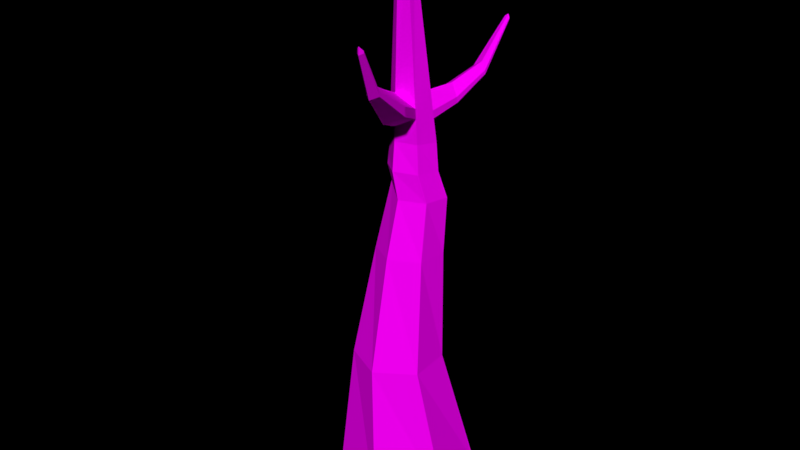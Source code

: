 # Source: Tree_Autumn_3_.blend  (saved by Blender 2.79.0; exported with 4.5.12 LTS)
import bpy
from mathutils import Matrix  # noqa: F401  (used for matrix-valued properties, if any)

bpy.ops.wm.read_factory_settings(use_empty=True)
scene = bpy.context.scene
scene.name = 'Scene'

# ---- collections
col_collection_1 = bpy.data.collections.new('Collection 1'); scene.collection.children.link(col_collection_1)

# ---- images (referenced by path relative to the original .blend; pixels are not part of the script)
import os
ASSET_DIR = os.environ.get("B2B_ASSET_DIR", "")  # directory of the original .blend (textures are referenced by path, not embedded)
HERE = os.path.dirname(os.path.abspath(__file__))  # packed textures are extracted next to this script under _unpacked/

def load_image(name, relpath, width, height, colorspace="sRGB"):
    """Load a texture the original file referenced (path relative to the .blend, or extracted next to this script)."""
    p = next((c for c in (os.path.join(HERE, relpath), os.path.join(ASSET_DIR, relpath)) if relpath and os.path.exists(c)), "")
    if p:
        img = bpy.data.images.load(p, check_existing=True)
        img.name = name
    else:  # same state as the original file: an image datablock whose file is absent (Cycles renders it pink)
        img = bpy.data.images.new(name, width, height)
        img.source = "FILE"
        img.filepath = "//" + (relpath or name)
    img.colorspace_settings.name = colorspace
    return img
img_colors_png_028 = load_image('colors.png.028', 'Textures/colors.png', 1024, 1024, 'sRGB')

# ---- materials (node trees are filled in below, after node groups)
mat_tree_005 = bpy.data.materials.new('Tree.005')
mat_tree_005.alpha_threshold = 0.0
mat_tree_005.roughness = 0.5

# ---- material node trees
mat_tree_005.use_nodes = True; mat_tree_005.node_tree.nodes.clear()
_N = mat_tree_005.node_tree.nodes; _L = mat_tree_005.node_tree.links
n0 = _N.new('ShaderNodeOutputMaterial'); n0.name = 'Material Output'; n0.location = (300, 300)
n1 = _N.new('ShaderNodeBsdfDiffuse'); n1.name = 'Diffuse BSDF'; n1.location = (10, 300)
n2 = _N.new('ShaderNodeTexImage'); n2.name = 'Image Texture'; n2.location = (-218, 308)
n2.width = 140
n2.image = img_colors_png_028
_L.new(n1.outputs[0], n0.inputs[0])
_L.new(n2.outputs[0], n1.inputs[0])
n0.is_active_output = True

# ---- world
world_world = bpy.data.worlds.new('World'); scene.world = world_world
world_world.color = (0.0, 0.0, 0.0)
world_world.use_sun_shadow = False
world_world.sun_shadow_jitter_overblur = 0.0
world_world.cycles.sampling_method = 'MANUAL'

# ---- meshes
me_circle_1220 = bpy.data.meshes.new('Circle.1220')
me_circle_1220.from_pydata([(0.0, 1.0, 0.0), (-0.866, 0.5, 0.0), (-0.866, -0.5, 0.0), (8.941e-08, -1.0, 0.0), (0.866, -0.5, 0.0), (0.866, 0.5, 0.0), (-0.007166, 0.437, 2.06), (-0.5755, 0.1827, 2.065), (-0.6394, -0.4366, 2.077), (-0.1349, -0.8015, 2.084), (0.4334, -0.5472, 2.079), (0.4973, 0.07203, 2.067), (0.1272, 0.4156, 4.991), (-0.1838, 0.3781, 5.196), (-0.336, 0.05687, 4.978), (-0.1315, -0.1627, 5.272), (0.1838, -0.1328, 5.268), (0.3153, 0.1526, 5.228), (0.1319, -0.215, 7.938), (0.02844, -0.2387, 7.948), (-0.005007, -0.3385, 7.932), (0.06497, -0.4147, 7.906), (0.1684, -0.3911, 7.897), (0.2018, -0.2912, 7.913), (0.4418, 0.1574, 3.647), (0.0977, 0.4676, 3.626), (-0.0977, -0.4369, 3.678), (0.3441, -0.2948, 3.673), (-0.3441, 0.3255, 3.63), (-0.4418, -0.1268, 3.656), (0.4425, 0.2362, 4.437), (-0.0507, -0.2186, 4.475), (-0.264, 0.3518, 4.413), (0.182, 0.5128, 4.571), (0.3279, -0.1326, 4.471), (-0.2966, 0.09549, 4.671), (0.3469, 0.1538, 4.832), (-0.1231, -0.2312, 4.874), (-0.7352, 0.892, 5.449), (0.1231, 0.4229, 4.8), (0.2239, -0.1733, 4.869), (-0.3469, 0.03788, 4.841), (-1.053, 1.739, 6.391), (-1.096, 1.701, 6.434), (-1.149, 1.683, 6.376), (-1.162, 1.799, 6.339), (-1.081, 1.797, 6.342), (-1.175, 1.717, 6.335), (-1.129, 1.75, 6.386), (-1.066, 1.765, 6.368), (-1.161, 1.698, 6.358), (-0.7445, 0.8893, 5.381), (-0.49, 1.075, 5.461), (-0.6465, 1.043, 5.569), (-0.5049, 1.104, 5.253), (-0.7077, 1.069, 5.181), (-0.4968, 1.088, 5.366), (-0.7561, 0.886, 5.295), (-0.1153, -0.1835, 5.49), (-0.1513, 0.2836, 5.617), (0.3005, 0.09455, 5.579), (0.1278, 0.3332, 5.376), (-0.2745, -0.01654, 5.526), (0.1817, -0.169, 5.636), (0.2991, -0.6578, 5.852), (0.07914, 0.672, 5.694), (-0.2616, -0.03201, 5.642), (0.1812, -0.1766, 5.714), (0.298, 0.08493, 5.637), (-0.08006, -0.2287, 5.962), (-0.1448, 0.2649, 5.701), (0.1286, 0.224, 5.886), (-0.2465, -0.05003, 5.776), (0.1808, -0.1831, 5.78), (0.2958, 0.07612, 5.69), (-0.1478, 0.2734, 5.663), (0.5952, 1.539, 6.581), (0.5945, 1.541, 6.573), (0.645, 1.539, 6.578), (0.6451, 1.53, 6.621), (0.6756, 1.505, 6.576), (0.6761, 1.507, 6.566), (0.6752, 1.503, 6.586), (0.6449, 1.55, 6.529), (0.5957, 1.537, 6.588), (0.2876, 0.7091, 5.514), (0.2882, 0.6276, 5.895), (0.08395, 0.658, 5.757), (0.08176, 0.6644, 5.728), (0.413, 0.5171, 5.749), (0.4165, 0.5308, 5.665), (0.4147, 0.5237, 5.709), (0.5258, 1.064, 5.865), (0.3968, 1.032, 6.018), (0.6075, 0.9511, 5.961), (0.3938, 1.04, 5.979), (0.5262, 1.012, 6.106), (0.3954, 1.036, 6.0), (0.6052, 0.9424, 6.013), (0.6063, 0.9465, 5.988), (0.3012, -1.735, 6.994), (0.3054, -1.74, 7.05), (0.3657, -1.726, 6.975), (0.3656, -1.728, 6.993), (0.2972, -1.73, 6.941), (0.2605, -1.691, 6.949), (0.2635, -1.695, 6.976), (0.267, -1.699, 7.007), (0.3655, -1.73, 7.008), (-0.004212, -0.6726, 5.702), (0.03178, -0.7188, 6.185), (0.2983, -0.6723, 5.999), (-0.1383, -0.5363, 5.995), (-0.1537, -0.5179, 5.858), (0.2986, -0.6656, 5.932), (-0.1669, -0.5021, 5.74), (0.1882, -1.331, 6.269), (0.3259, -1.331, 6.405), (0.1272, -1.269, 6.403), (0.1141, -1.253, 6.286), (0.3263, -1.324, 6.338), (0.2046, -1.352, 6.489), (0.1201, -1.26, 6.34), (0.3261, -1.328, 6.374)], [], [(1, 0, 6, 7), (0, 5, 11, 6), (4, 3, 9, 10), (2, 1, 7, 8), (5, 4, 10, 11), (3, 2, 8, 9), (39, 36, 17, 12), (40, 37, 15, 16), (56, 52, 42, 49), (36, 40, 16, 17), (37, 41, 14, 15), (55, 54, 46, 45), (123, 120, 102, 103), (63, 67, 68, 60), (59, 75, 66, 62), (93, 97, 76, 84), (97, 95, 77, 76), (122, 118, 107, 106), (7, 6, 25, 28), (9, 8, 29, 26), (11, 10, 27, 24), (8, 7, 28, 29), (10, 9, 26, 27), (6, 11, 24, 25), (28, 25, 33, 32), (26, 29, 35, 31), (24, 27, 34, 30), (29, 28, 32, 35), (27, 26, 31, 34), (25, 24, 30, 33), (38, 51, 50, 44), (31, 35, 41, 37), (30, 34, 40, 36), (52, 53, 43, 42), (34, 31, 37, 40), (33, 30, 36, 39), (50, 48, 43, 44), (48, 49, 42, 43), (45, 46, 49, 48), (47, 45, 48, 50), (57, 55, 45, 47), (53, 38, 44, 43), (51, 57, 47, 50), (54, 56, 49, 46), (33, 39, 56, 54), (41, 35, 57, 51), (13, 14, 38, 53), (35, 32, 55, 57), (12, 13, 53, 52), (14, 41, 51, 38), (32, 33, 54, 55), (39, 12, 52, 56), (63, 16, 15, 58), (74, 23, 18, 71), (71, 18, 19, 70), (58, 15, 14, 62), (73, 22, 23, 74), (13, 59, 62, 14), (17, 60, 61, 12), (12, 61, 59, 13), (16, 63, 60, 17), (120, 116, 104, 102), (83, 78, 76, 77), (22, 73, 69, 21), (95, 92, 83, 77), (67, 73, 74, 68), (21, 69, 72, 20), (96, 93, 84, 79), (70, 19, 20, 72), (121, 117, 108, 101), (75, 70, 72, 66), (81, 80, 78, 83), (80, 82, 79, 78), (78, 79, 84, 76), (98, 96, 79, 82), (92, 94, 81, 83), (99, 98, 82, 80), (94, 99, 80, 81), (60, 68, 91, 90), (68, 74, 89, 91), (61, 60, 90, 85), (74, 71, 86, 89), (71, 70, 87, 86), (59, 61, 85, 65), (75, 59, 65, 88), (70, 75, 88, 87), (90, 91, 99, 94), (91, 89, 98, 99), (85, 90, 94, 92), (89, 86, 96, 98), (86, 87, 93, 96), (65, 85, 92, 95), (88, 65, 95, 97), (87, 88, 97, 93), (101, 100, 106, 107), (108, 103, 100, 101), (103, 102, 104, 100), (100, 104, 105, 106), (116, 119, 105, 104), (118, 121, 101, 107), (117, 123, 103, 108), (119, 122, 106, 105), (62, 66, 113, 115), (73, 67, 114, 111), (72, 69, 110, 112), (58, 62, 115, 109), (69, 73, 111, 110), (63, 58, 109, 64), (66, 72, 112, 113), (67, 63, 64, 114), (115, 113, 122, 119), (111, 114, 123, 117), (112, 110, 121, 118), (109, 115, 119, 116), (110, 111, 117, 121), (64, 109, 116, 120), (113, 112, 118, 122), (114, 64, 120, 123)])
_uv = me_circle_1220.uv_layers.new(name='UVMap')
_uv.uv.foreach_set('vector', [0.06041, 0.9797, 0.05799, 0.9785, 0.06019, 0.9728, 0.06154, 0.9737, 0.06471, 0.9653, 0.06172, 0.9663, 0.05995, 0.9598, 0.06188, 0.9593, 0.02521, 0.964, 0.02195, 0.9641, 0.02234, 0.9585, 0.02439, 0.9586, 0.06356, 0.9794, 0.06041, 0.9797, 0.06154, 0.9737, 0.06356, 0.9735, 0.06172, 0.9663, 0.05917, 0.966, 0.05849, 0.9595, 0.05995, 0.9598, 0.02195, 0.9707, 0.01893, 0.9707, 0.01846, 0.9646, 0.02041, 0.9645, 0.05971, 0.9516, 0.05856, 0.9517, 0.05835, 0.9506, 0.05955, 0.9511, 0.02495, 0.951, 0.02382, 0.9508, 0.02398, 0.9497, 0.02498, 0.9499, 0.06225, 0.9494, 0.06214, 0.9491, 0.06431, 0.9459, 0.06442, 0.9459, 0.06148, 0.932, 0.06261, 0.9322, 0.06257, 0.9331, 0.06154, 0.9329, 0.01794, 0.9566, 0.0168, 0.9568, 0.01672, 0.9564, 0.0176, 0.9555, 0.0568, 0.9675, 0.05612, 0.9674, 0.05716, 0.963, 0.05741, 0.963, 0.03208, 0.9691, 0.032, 0.9692, 0.0329, 0.9669, 0.03294, 0.9669, 0.06267, 0.934, 0.06269, 0.9342, 0.06175, 0.9339, 0.06172, 0.9338, 0.03059, 0.9737, 0.03061, 0.9735, 0.03169, 0.9735, 0.03169, 0.9738, 0.02752, 0.9724, 0.02752, 0.9725, 0.02558, 0.9711, 0.02558, 0.9711, 0.02752, 0.9725, 0.02751, 0.9725, 0.02558, 0.9711, 0.02558, 0.9711, 0.02059, 0.9515, 0.0206, 0.9513, 0.02179, 0.9492, 0.02178, 0.9493, 0.05741, 0.9771, 0.05536, 0.977, 0.05496, 0.973, 0.05649, 0.973, 0.02041, 0.9645, 0.01846, 0.9646, 0.01747, 0.9602, 0.01896, 0.96, 0.06146, 0.9256, 0.06329, 0.9262, 0.06274, 0.9297, 0.06131, 0.9293, 0.06356, 0.9735, 0.06154, 0.9737, 0.06118, 0.9692, 0.06271, 0.9692, 0.02439, 0.9586, 0.02234, 0.9585, 0.02333, 0.954, 0.02485, 0.9542, 0.06188, 0.9593, 0.05995, 0.9598, 0.05919, 0.9553, 0.06068, 0.9549, 0.05649, 0.973, 0.05496, 0.973, 0.05462, 0.9706, 0.05619, 0.971, 0.01896, 0.96, 0.01747, 0.9602, 0.01681, 0.9574, 0.01819, 0.9578, 0.06131, 0.9293, 0.06274, 0.9297, 0.06231, 0.9314, 0.06108, 0.9311, 0.06271, 0.9692, 0.06118, 0.9692, 0.06118, 0.967, 0.06207, 0.9663, 0.02485, 0.9542, 0.02333, 0.954, 0.02395, 0.9518, 0.02521, 0.952, 0.06068, 0.9549, 0.05919, 0.9553, 0.05885, 0.953, 0.05998, 0.9524, 0.01357, 0.9555, 0.01359, 0.9557, 0.01029, 0.9531, 0.01035, 0.9531, 0.01819, 0.9578, 0.01681, 0.9574, 0.0168, 0.9568, 0.01794, 0.9566, 0.06108, 0.9311, 0.06231, 0.9314, 0.06261, 0.9322, 0.06148, 0.932, 0.02329, 0.9682, 0.02286, 0.9678, 0.02305, 0.9641, 0.0232, 0.9642, 0.02521, 0.952, 0.02395, 0.9518, 0.02382, 0.9508, 0.02495, 0.951, 0.05998, 0.9524, 0.05885, 0.953, 0.05856, 0.9517, 0.05971, 0.9516, 0.02522, 0.9493, 0.02544, 0.9493, 0.02544, 0.9495, 0.02523, 0.9494, 0.06449, 0.9458, 0.06442, 0.9459, 0.06431, 0.9459, 0.06427, 0.9457, 0.06471, 0.9459, 0.06455, 0.946, 0.06442, 0.9459, 0.06449, 0.9458, 0.02521, 0.9492, 0.02544, 0.9491, 0.02544, 0.9493, 0.02522, 0.9493, 0.0136, 0.9559, 0.01326, 0.9564, 0.01003, 0.9533, 0.01022, 0.9532, 0.02286, 0.9678, 0.02231, 0.9682, 0.02283, 0.9642, 0.02305, 0.9641, 0.01359, 0.9557, 0.0136, 0.9559, 0.01022, 0.9532, 0.01029, 0.9531, 0.06238, 0.9497, 0.06225, 0.9494, 0.06442, 0.9459, 0.06455, 0.946, 0.05998, 0.9524, 0.05971, 0.9516, 0.06225, 0.9494, 0.06238, 0.9497, 0.0168, 0.9568, 0.01681, 0.9574, 0.0136, 0.9559, 0.01359, 0.9557, 0.023, 0.9703, 0.02195, 0.9712, 0.02231, 0.9682, 0.02286, 0.9678, 0.01681, 0.9574, 0.01629, 0.9584, 0.01326, 0.9564, 0.0136, 0.9559, 0.02383, 0.9712, 0.023, 0.9703, 0.02286, 0.9678, 0.02329, 0.9682, 0.01672, 0.9564, 0.0168, 0.9568, 0.01359, 0.9557, 0.01357, 0.9555, 0.05619, 0.971, 0.05462, 0.9706, 0.05612, 0.9674, 0.0568, 0.9675, 0.05971, 0.9516, 0.05955, 0.9511, 0.06214, 0.9491, 0.06225, 0.9494, 0.02503, 0.9491, 0.02498, 0.9499, 0.02398, 0.9497, 0.02407, 0.9492, 0.02383, 0.9711, 0.0245, 0.9642, 0.02485, 0.9642, 0.02467, 0.9706, 0.02467, 0.9706, 0.02485, 0.9642, 0.02504, 0.9641, 0.0253, 0.9711, 0.0176, 0.9548, 0.0176, 0.9555, 0.01672, 0.9564, 0.01684, 0.9547, 0.06271, 0.9344, 0.06329, 0.9397, 0.06295, 0.9397, 0.06178, 0.9341, 0.03046, 0.9749, 0.03059, 0.9737, 0.03169, 0.9738, 0.03169, 0.9754, 0.05835, 0.9506, 0.05799, 0.9495, 0.05908, 0.95, 0.05955, 0.9511, 0.05955, 0.9511, 0.05908, 0.95, 0.05934, 0.9489, 0.05993, 0.9501, 0.06257, 0.9331, 0.06267, 0.934, 0.06172, 0.9338, 0.06154, 0.9329, 0.03396, 0.9691, 0.03351, 0.9692, 0.03415, 0.9669, 0.03438, 0.9668, 0.02521, 0.9495, 0.0253, 0.9497, 0.02523, 0.9498, 0.02521, 0.9497, 0.03693, 0.9669, 0.03693, 0.9717, 0.03609, 0.9711, 0.03658, 0.9668, 0.05768, 0.9422, 0.05712, 0.9422, 0.05809, 0.9397, 0.05831, 0.9398, 0.06269, 0.9342, 0.06271, 0.9344, 0.06178, 0.9341, 0.06175, 0.9339, 0.03574, 0.9734, 0.0354, 0.9675, 0.03609, 0.9668, 0.03609, 0.9734, 0.03477, 0.9699, 0.03503, 0.9696, 0.0354, 0.9721, 0.0353, 0.9722, 0.03062, 0.9734, 0.03134, 0.9668, 0.03169, 0.9668, 0.03169, 0.9731, 0.03257, 0.9689, 0.03214, 0.969, 0.03297, 0.9669, 0.03319, 0.9668, 0.03061, 0.9735, 0.03062, 0.9734, 0.03169, 0.9731, 0.03169, 0.9735, 0.02542, 0.9496, 0.02544, 0.9496, 0.0253, 0.9497, 0.02521, 0.9495, 0.02544, 0.9496, 0.02545, 0.9496, 0.02539, 0.9498, 0.0253, 0.9497, 0.0253, 0.9497, 0.02539, 0.9498, 0.02524, 0.9498, 0.02523, 0.9498, 0.03438, 0.9697, 0.03477, 0.9699, 0.0353, 0.9722, 0.03516, 0.9721, 0.05863, 0.9338, 0.05879, 0.9343, 0.05713, 0.9353, 0.05706, 0.9351, 0.05881, 0.9344, 0.05882, 0.9344, 0.05714, 0.9353, 0.05713, 0.9353, 0.05879, 0.9343, 0.05881, 0.9344, 0.05713, 0.9353, 0.05713, 0.9353, 0.06172, 0.9338, 0.06175, 0.9339, 0.06033, 0.9338, 0.0603, 0.9337, 0.06175, 0.9339, 0.06178, 0.9341, 0.06035, 0.9339, 0.06033, 0.9338, 0.06137, 0.9328, 0.06172, 0.9338, 0.0603, 0.9337, 0.06004, 0.9329, 0.03458, 0.9668, 0.0354, 0.9673, 0.03506, 0.9684, 0.03444, 0.968, 0.03035, 0.9725, 0.03062, 0.9734, 0.02912, 0.9733, 0.02892, 0.9726, 0.05831, 0.9452, 0.05713, 0.9452, 0.05706, 0.9439, 0.05794, 0.944, 0.03061, 0.9735, 0.03059, 0.9737, 0.0291, 0.9735, 0.02911, 0.9734, 0.03062, 0.9734, 0.03061, 0.9735, 0.02911, 0.9734, 0.02912, 0.9733, 0.0603, 0.9337, 0.06033, 0.9338, 0.05881, 0.9344, 0.05879, 0.9343, 0.06033, 0.9338, 0.06035, 0.9339, 0.05882, 0.9344, 0.05881, 0.9344, 0.06004, 0.9329, 0.0603, 0.9337, 0.05879, 0.9343, 0.05863, 0.9338, 0.03444, 0.968, 0.03506, 0.9684, 0.03477, 0.9699, 0.03438, 0.9697, 0.02892, 0.9726, 0.02912, 0.9733, 0.02752, 0.9724, 0.02739, 0.972, 0.05794, 0.944, 0.05706, 0.9439, 0.05712, 0.9422, 0.05768, 0.9422, 0.02911, 0.9734, 0.0291, 0.9735, 0.02751, 0.9725, 0.02752, 0.9725, 0.02912, 0.9733, 0.02911, 0.9734, 0.02752, 0.9725, 0.02752, 0.9724, 0.02195, 0.9491, 0.02195, 0.9492, 0.02178, 0.9493, 0.02179, 0.9492, 0.02522, 0.9499, 0.02522, 0.9499, 0.02543, 0.9499, 0.02543, 0.95, 0.02522, 0.9499, 0.02521, 0.9498, 0.02543, 0.9498, 0.02543, 0.9499, 0.02195, 0.9492, 0.02195, 0.9494, 0.02177, 0.9494, 0.02178, 0.9493, 0.02093, 0.9517, 0.02057, 0.9517, 0.02177, 0.9494, 0.02195, 0.9494, 0.03264, 0.9693, 0.03257, 0.9689, 0.03319, 0.9668, 0.03322, 0.967, 0.03214, 0.969, 0.03208, 0.9691, 0.03294, 0.9669, 0.03297, 0.9669, 0.02057, 0.9517, 0.02059, 0.9515, 0.02178, 0.9493, 0.02177, 0.9494, 0.01684, 0.9547, 0.01686, 0.9544, 0.01827, 0.9534, 0.01825, 0.9538, 0.03229, 0.973, 0.03215, 0.9731, 0.03185, 0.9715, 0.032, 0.9713, 0.05746, 0.963, 0.05792, 0.9638, 0.05788, 0.9655, 0.05741, 0.9647, 0.0176, 0.9548, 0.01684, 0.9547, 0.01825, 0.9538, 0.01903, 0.9538, 0.03322, 0.9727, 0.03229, 0.973, 0.032, 0.9713, 0.03295, 0.9711, 0.03438, 0.9733, 0.0334, 0.9737, 0.03322, 0.972, 0.03422, 0.9717, 0.01686, 0.9544, 0.01689, 0.954, 0.0183, 0.953, 0.01827, 0.9534, 0.03215, 0.9731, 0.03198, 0.9733, 0.03169, 0.9716, 0.03185, 0.9715, 0.01825, 0.9538, 0.01827, 0.9534, 0.02059, 0.9515, 0.02057, 0.9517, 0.032, 0.9713, 0.03185, 0.9715, 0.03208, 0.9691, 0.03214, 0.969, 0.05741, 0.9647, 0.05788, 0.9655, 0.05792, 0.9677, 0.05771, 0.9674, 0.01903, 0.9538, 0.01825, 0.9538, 0.02057, 0.9517, 0.02093, 0.9517, 0.03295, 0.9711, 0.032, 0.9713, 0.03214, 0.969, 0.03257, 0.9689, 0.03422, 0.9717, 0.03322, 0.972, 0.03351, 0.9692, 0.03396, 0.9691, 0.01827, 0.9534, 0.0183, 0.953, 0.0206, 0.9513, 0.02059, 0.9515, 0.03185, 0.9715, 0.03169, 0.9716, 0.032, 0.9692, 0.03208, 0.9691])
me_circle_1220.materials.append(mat_tree_005)
me_circle_1220.use_remesh_preserve_volume = False
me_circle_1220.use_remesh_preserve_attributes = False
me_circle_1220.use_mirror_vertex_groups = False
me_circle_1220.update()

# ---- objects
ob_tree__autumn_3 = bpy.data.objects.new('Tree (Autumn 3)', me_circle_1220)

# ---- transforms, parenting, visibility, modifiers, constraints
ob_tree__autumn_3.location = (-1.57, -2.021, 0.0)
ob_tree__autumn_3.rotation_euler = (0.0, -0.0, 0.1915)
ob_tree__autumn_3.scale = (0.4045, 0.4045, 0.4045)
ob_tree__autumn_3.lineart.crease_threshold = 0.0

# ---- collection membership
col_collection_1.objects.link(ob_tree__autumn_3)

# ---- scene / render settings (as saved in the file)
scene.frame_start = 1; scene.frame_end = 250; scene.frame_set(1)
scene.render.engine = 'CYCLES'
scene.render.dither_intensity = 0.0
scene.cycles.use_denoising = False
scene.cycles.samples = 150
scene.cycles.sampling_pattern = 'TABULATED_SOBOL'
scene.cycles.use_adaptive_sampling = False
scene.cycles.use_light_tree = False
scene.cycles.blur_glossy = 0.0
scene.cycles.sample_clamp_indirect = 0.0
scene.view_settings.view_transform = 'Standard'
bpy.context.view_layer.update()

# ---- added for rendering (the .blend has no active camera and no usable light): camera, sun
cam_auto = bpy.data.cameras.new('AutoCamera')
cam_auto.lens = 50.0
cam_auto.sensor_width = 36.0
cam_auto.clip_end = 1000.0
ob_auto_camera = bpy.data.objects.new('AutoCamera', cam_auto)
scene.collection.objects.link(ob_auto_camera)
ob_auto_camera.location = (1.82179, -6.16774, 4.37146)
ob_auto_camera.rotation_euler = (1.09748, -7.21219e-08, 0.694738)
scene.camera = ob_auto_camera
light_auto_sun = bpy.data.lights.new('AutoSun', 'SUN')
light_auto_sun.energy = 3.0
light_auto_sun.angle = 0.0523599
ob_auto_sun = bpy.data.objects.new('AutoSun', light_auto_sun)
scene.collection.objects.link(ob_auto_sun)
ob_auto_sun.rotation_euler = (0.872665, 0.174533, 0.523599)
bpy.context.view_layer.update()
